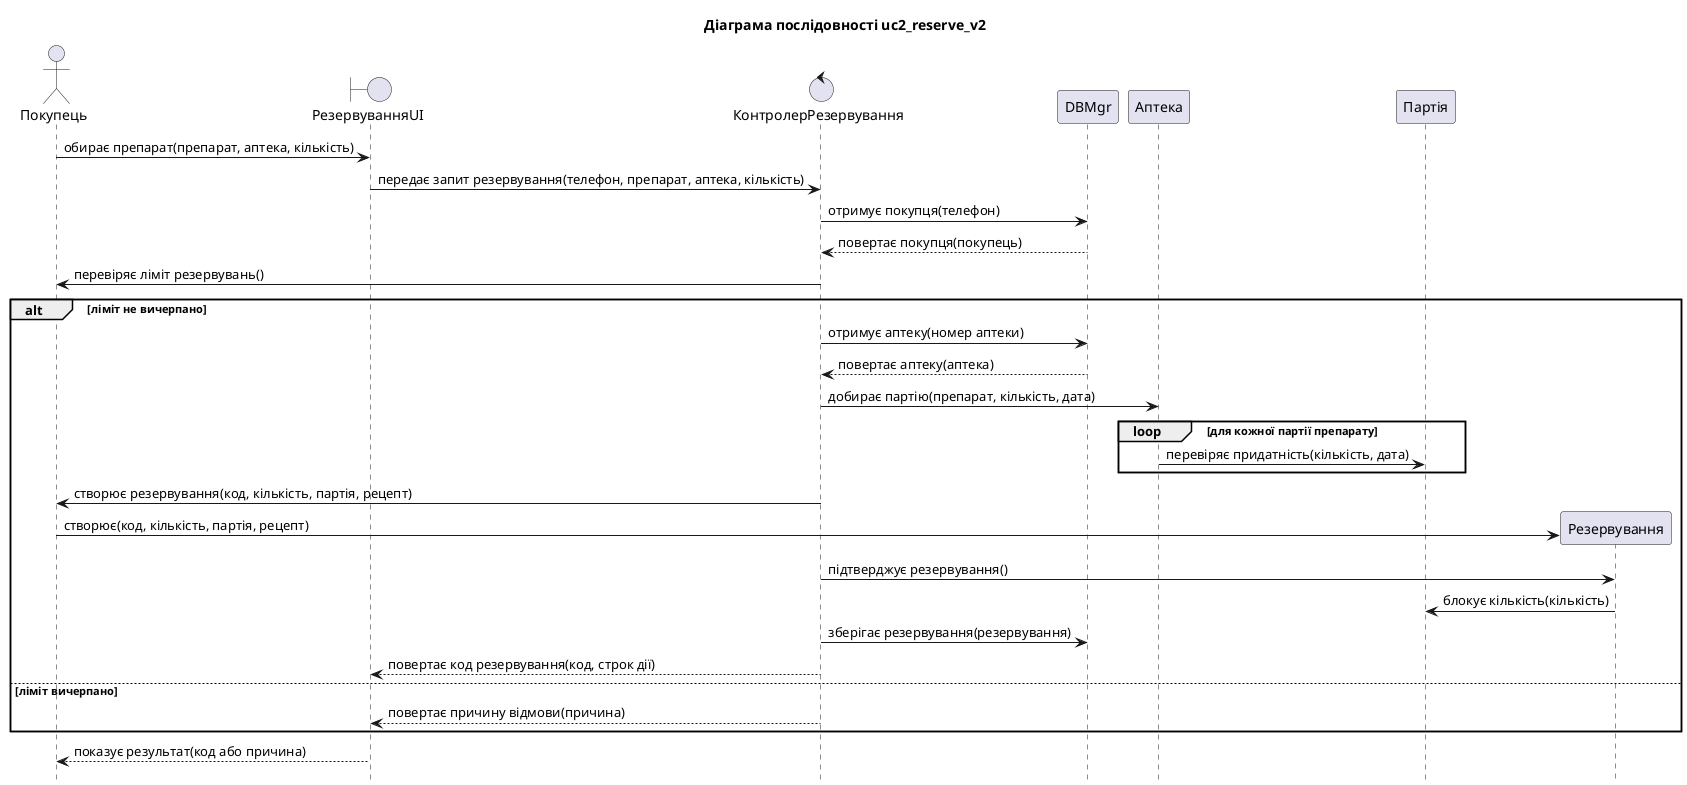

The diagram above was rendered by PlantUML. Its source (embedded in the PNG):
@startuml uc2_reserve_v2
title Діаграма послідовності uc2_reserve_v2
hide footbox

actor "Покупець" as P1
boundary "РезервуванняUI" as P2
control "КонтролерРезервування" as P3
participant "DBMgr" as P4
participant "Аптека" as P5
participant "Партія" as P6

P1 -> P2 : обирає препарат(препарат, аптека, кількість)
P2 -> P3 : передає запит резервування(телефон, препарат, аптека, кількість)
P3 -> P4 : отримує покупця(телефон)
P4 --> P3 : повертає покупця(покупець)
P3 -> P1 : перевіряє ліміт резервувань()
alt ліміт не вичерпано
P3 -> P4 : отримує аптеку(номер аптеки)
P4 --> P3 : повертає аптеку(аптека)
P3 -> P5 : добирає партію(препарат, кількість, дата)
loop для кожної партії препарату
P5 -> P6 : перевіряє придатність(кількість, дата)
end
P3 -> P1 : створює резервування(код, кількість, партія, рецепт)
create participant "Резервування" as P7
P1 -> P7 : створює(код, кількість, партія, рецепт)
P3 -> P7 : підтверджує резервування()
P7 -> P6 : блокує кількість(кількість)
P3 -> P4 : зберігає резервування(резервування)
P3 --> P2 : повертає код резервування(код, строк дії)
else ліміт вичерпано
P3 --> P2 : повертає причину відмови(причина)
end
P2 --> P1 : показує результат(код або причина)
@enduml